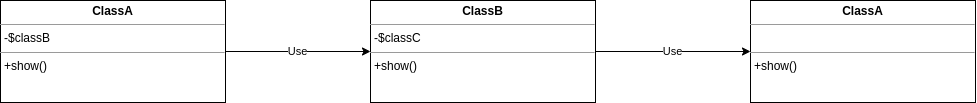

The diagram above was exported from draw.io. Its source (the exported page's mxGraphModel, read from the mxfile embedded in the PNG):
<mxGraphModel dx="-708" dy="533" grid="1" gridSize="10" guides="1" tooltips="1" connect="1" arrows="1" fold="1" page="1" pageScale="1" pageWidth="827" pageHeight="1169" math="0" shadow="0">
  <root>
    <mxCell id="0" />
    <mxCell id="1" parent="0" />
    <mxCell id="32f_5qd21GGEazBFuRwH-4" value="Use" style="edgeStyle=orthogonalEdgeStyle;rounded=0;orthogonalLoop=1;jettySize=auto;html=1;exitX=1;exitY=0.5;exitDx=0;exitDy=0;entryX=0;entryY=0.5;entryDx=0;entryDy=0;" edge="1" parent="1" source="32f_5qd21GGEazBFuRwH-1" target="32f_5qd21GGEazBFuRwH-2">
      <mxGeometry relative="1" as="geometry" />
    </mxCell>
    <mxCell id="32f_5qd21GGEazBFuRwH-1" value="&lt;p style=&quot;margin:0px;margin-top:4px;text-align:center;&quot;&gt;&lt;b&gt;ClassA&lt;/b&gt;&lt;/p&gt;&lt;hr size=&quot;1&quot;&gt;&lt;p style=&quot;margin:0px;margin-left:4px;&quot;&gt;-$classB&lt;br&gt;&lt;/p&gt;&lt;hr size=&quot;1&quot;&gt;&lt;p style=&quot;margin:0px;margin-left:4px;&quot;&gt;+show()&lt;/p&gt;" style="verticalAlign=top;align=left;overflow=fill;fontSize=12;fontFamily=Helvetica;html=1;" vertex="1" parent="1">
      <mxGeometry x="1990" y="585" width="225" height="102" as="geometry" />
    </mxCell>
    <mxCell id="32f_5qd21GGEazBFuRwH-5" value="Use" style="edgeStyle=orthogonalEdgeStyle;rounded=0;orthogonalLoop=1;jettySize=auto;html=1;exitX=1;exitY=0.5;exitDx=0;exitDy=0;entryX=0;entryY=0.5;entryDx=0;entryDy=0;" edge="1" parent="1" source="32f_5qd21GGEazBFuRwH-2" target="32f_5qd21GGEazBFuRwH-3">
      <mxGeometry relative="1" as="geometry" />
    </mxCell>
    <mxCell id="32f_5qd21GGEazBFuRwH-2" value="&lt;p style=&quot;margin:0px;margin-top:4px;text-align:center;&quot;&gt;&lt;b&gt;ClassB&lt;/b&gt;&lt;/p&gt;&lt;hr size=&quot;1&quot;&gt;&lt;p style=&quot;margin:0px;margin-left:4px;&quot;&gt;-$classC&lt;br&gt;&lt;/p&gt;&lt;hr size=&quot;1&quot;&gt;&lt;p style=&quot;margin:0px;margin-left:4px;&quot;&gt;+show()&lt;/p&gt;" style="verticalAlign=top;align=left;overflow=fill;fontSize=12;fontFamily=Helvetica;html=1;" vertex="1" parent="1">
      <mxGeometry x="2360" y="585" width="225" height="102" as="geometry" />
    </mxCell>
    <mxCell id="32f_5qd21GGEazBFuRwH-3" value="&lt;p style=&quot;margin:0px;margin-top:4px;text-align:center;&quot;&gt;&lt;b&gt;ClassA&lt;/b&gt;&lt;/p&gt;&lt;hr size=&quot;1&quot;&gt;&lt;p style=&quot;margin:0px;margin-left:4px;&quot;&gt;&lt;br&gt;&lt;/p&gt;&lt;hr size=&quot;1&quot;&gt;&lt;p style=&quot;margin:0px;margin-left:4px;&quot;&gt;+show()&lt;/p&gt;" style="verticalAlign=top;align=left;overflow=fill;fontSize=12;fontFamily=Helvetica;html=1;" vertex="1" parent="1">
      <mxGeometry x="2740" y="585" width="225" height="102" as="geometry" />
    </mxCell>
  </root>
</mxGraphModel>